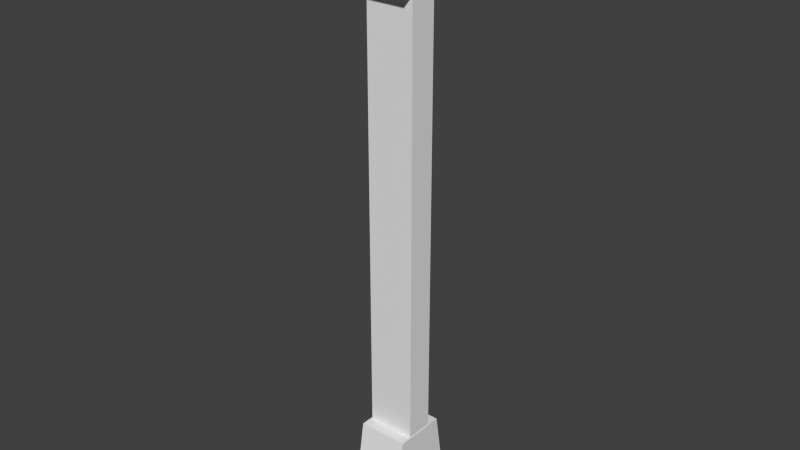# Source: GateWall.blend  (saved by Blender 2.76.0; exported with 4.5.12 LTS)
import bpy
from mathutils import Matrix  # noqa: F401  (used for matrix-valued properties, if any)

bpy.ops.wm.read_factory_settings(use_empty=True)
scene = bpy.context.scene
scene.name = 'Scene'

# ---- collections
col_collection_1 = bpy.data.collections.new('Collection 1'); scene.collection.children.link(col_collection_1)

# ---- world
world_world = bpy.data.worlds.new('World'); scene.world = world_world
world_world.color = (0.05088, 0.05088, 0.05088)
world_world.use_sun_shadow = False
world_world.sun_shadow_jitter_overblur = 0.0
world_world.cycles.sampling_method = 'MANUAL'
world_world.cycles.sample_map_resolution = 256

# ---- meshes
me_cube_001 = bpy.data.meshes.new('Cube.001')
me_cube_001.from_pydata([(-0.8353, -1.323, 1.423), (-0.8353, -0.8635, -1.423), (0.8353, -1.323, 1.423), (0.8353, -0.8635, -1.423), (-0.8353, 1.323, 1.423), (-0.8353, 0.8635, -1.423), (0.8353, 1.323, 1.423), (0.8353, 0.8635, -1.423)], [], [(4, 6, 7, 5), (5, 7, 3, 1), (0, 4, 5, 1), (2, 3, 7, 6), (0, 1, 3, 2)])
_uv = me_cube_001.uv_layers.new(name='TextureAtlas')
_uv.uv.foreach_set('vector', [0.4874, 0.8915, 0.5203, 0.8915, 0.5203, 0.947, 0.4874, 0.947, 0.1203, 0.7079, 0.5203, 0.947, 0.6266, 0.8915, 0.5937, 0.8915, 0.1633, 0.7636, 0.1112, 0.7636, 0.1203, 0.7079, 0.1543, 0.7079, 0.0, 0.0, 0.6266, 0.8915, 0.0, 0.0, 0.5203, 0.8915, 0.5937, 0.9466, 0.5937, 0.8915, 0.6266, 0.8915, 0.6266, 0.9466])
me_cube_001.use_remesh_preserve_volume = False
me_cube_001.use_remesh_preserve_attributes = False
me_cube_001.use_mirror_vertex_groups = False
me_cube_001.update()
me_cube_001.normals_split_custom_set([tuple(v) for v in zip(*[iter([2.273e-08, 0.9872, -0.1593, 2.273e-08, 0.9872, -0.1593, 2.273e-08, 0.9872, -0.1593, 2.273e-08, 0.9872, -0.1593, 8.265e-08, 2.761e-07, -1.0, 8.265e-08, 2.761e-07, -1.0, 8.265e-08, 2.761e-07, -1.0, 8.265e-08, 2.761e-07, -1.0, -1.0, 5.094e-08, -1.675e-07, -1.0, 5.094e-08, -1.675e-07, -1.0, 5.094e-08, -1.675e-07, -1.0, 5.094e-08, -1.675e-07, 1.0, 3.832e-08, 1.675e-07, 1.0, 3.832e-08, 1.675e-07, 1.0, 3.832e-08, 1.675e-07, 1.0, 3.832e-08, 1.675e-07, 2.273e-08, -0.9872, -0.1593, 2.273e-08, -0.9872, -0.1593, 2.273e-08, -0.9872, -0.1593, 2.273e-08, -0.9872, -0.1593])] * 3)])
me_cube = bpy.data.meshes.new('Cube')
me_cube.from_pydata([(-0.7855, -0.4527, -7.565), (-0.7855, -0.4527, 7.565), (-0.7855, 0.4527, -7.565), (-0.7855, 0.4527, 7.565), (0.7855, -0.4527, -7.565), (0.7855, -0.4527, 7.565), (0.7855, 0.4527, -7.565), (0.7855, 0.4527, 7.565)], [], [(1, 3, 2, 0), (3, 7, 6, 2), (7, 5, 4, 6), (5, 1, 0, 4), (0, 2, 6, 4), (5, 7, 3, 1)])
me_cube.use_remesh_preserve_volume = False
me_cube.use_remesh_preserve_attributes = False
me_cube.use_mirror_vertex_groups = False
me_cube.update()
me_cube_006 = bpy.data.meshes.new('Cube.006')
me_cube_006.from_pydata([(0.8353, -1.323, -1.423), (0.8353, -0.8635, 1.423), (-0.8353, -1.323, -1.423), (-0.8353, -0.8635, 1.423), (0.8353, 1.323, -1.423), (0.8353, 0.8635, 1.423), (-0.8353, 1.323, -1.423), (-0.8353, 0.8635, 1.423)], [], [(4, 6, 7, 5), (5, 7, 3, 1), (0, 4, 5, 1), (2, 3, 7, 6), (0, 1, 3, 2)])
_uv = me_cube_006.uv_layers.new(name='TextureAtlas')
_uv.uv.foreach_set('vector', [0.4874, 0.8915, 0.5203, 0.8915, 0.5203, 0.947, 0.4874, 0.947, 0.1203, 0.7079, 0.5203, 0.947, 0.6266, 0.8915, 0.5937, 0.8915, 0.1633, 0.7636, 0.1112, 0.7636, 0.1203, 0.7079, 0.1543, 0.7079, 0.0, 0.0, 0.6266, 0.8915, 0.0, 0.0, 0.5203, 0.8915, 0.5937, 0.9466, 0.5937, 0.8915, 0.6266, 0.8915, 0.6266, 0.9466])
me_cube_006.use_remesh_preserve_volume = False
me_cube_006.use_remesh_preserve_attributes = False
me_cube_006.use_mirror_vertex_groups = False
me_cube_006.update()
me_cube_006.normals_split_custom_set([tuple(v) for v in zip(*[iter([0.0, 0.9872, 0.1593, 0.0, 0.9872, 0.1593, 0.0, 0.9872, 0.1593, 0.0, 0.9872, 0.1593, 0.0, 0.0, 1.0, 0.0, 0.0, 1.0, 0.0, 0.0, 1.0, 0.0, 0.0, 1.0, 1.0, 0.0, 0.0, 1.0, 0.0, 0.0, 1.0, 0.0, 0.0, 1.0, 0.0, 0.0, -1.0, 0.0, 0.0, -1.0, 0.0, 0.0, -1.0, 0.0, 0.0, -1.0, 0.0, 0.0, 0.0, -0.9872, 0.1593, 0.0, -0.9872, 0.1593, 0.0, -0.9872, 0.1593, 0.0, -0.9872, 0.1593])] * 3)])

# ---- objects
ob_topborder_000 = bpy.data.objects.new('TopBorder.000', me_cube_001)
ob_cube = bpy.data.objects.new('Cube', me_cube)
ob_topborder_001 = bpy.data.objects.new('TopBorder.001', me_cube_006)

# ---- transforms, parenting, visibility, modifiers, constraints
ob_topborder_000.location = (0.005521, -0.02852, 8.577)
ob_topborder_000.color = (0.8, 0.8, 0.8, 1.0)
ob_topborder_000.show_bounds = True
ob_topborder_000.lineart.crease_threshold = 0.0
ob_cube.location = (0.02134, -0.04176, 0.061)
ob_cube.scale = (1.02, 1.0, 1.0)
ob_cube.lineart.crease_threshold = 0.0
ob_topborder_001.location = (0.005521, -0.02852, -8.619)
ob_topborder_001.scale = (1.0, 1.0, 1.0)
ob_topborder_001.color = (0.8, 0.8, 0.8, 1.0)
ob_topborder_001.show_bounds = True
ob_topborder_001.lineart.crease_threshold = 0.0

# ---- collection membership
col_collection_1.objects.link(ob_topborder_000)
col_collection_1.objects.link(ob_cube)
col_collection_1.objects.link(ob_topborder_001)

# ---- scene / render settings (as saved in the file)
scene.frame_start = 1; scene.frame_end = 250; scene.frame_set(1)
scene.render.engine = 'BLENDER_EEVEE_NEXT'
scene.render.resolution_percentage = 50
scene.render.dither_intensity = 0.0
scene.cycles.use_denoising = False
scene.cycles.samples = 10
scene.cycles.sampling_pattern = 'TABULATED_SOBOL'
scene.cycles.light_sampling_threshold = 0.0
scene.cycles.use_adaptive_sampling = False
scene.cycles.use_light_tree = False
scene.cycles.blur_glossy = 0.0
scene.cycles.pixel_filter_type = 'GAUSSIAN'
scene.cycles.sample_clamp_indirect = 0.0
scene.view_settings.view_transform = 'Standard'
bpy.context.view_layer.update()

# ---- added for rendering (the .blend has no active camera and no usable light): camera, sun
cam_auto = bpy.data.cameras.new('AutoCamera')
cam_auto.lens = 50.0
cam_auto.sensor_width = 36.0
cam_auto.clip_end = 1000.0
ob_auto_camera = bpy.data.objects.new('AutoCamera', cam_auto)
scene.collection.objects.link(ob_auto_camera)
ob_auto_camera.location = (18.7742, -22.5509, 14.9941)
ob_auto_camera.rotation_euler = (1.09748, -7.21219e-08, 0.694738)
scene.camera = ob_auto_camera
light_auto_sun = bpy.data.lights.new('AutoSun', 'SUN')
light_auto_sun.energy = 3.0
light_auto_sun.angle = 0.0523599
ob_auto_sun = bpy.data.objects.new('AutoSun', light_auto_sun)
scene.collection.objects.link(ob_auto_sun)
ob_auto_sun.rotation_euler = (0.872665, 0.174533, 0.523599)
bpy.context.view_layer.update()
